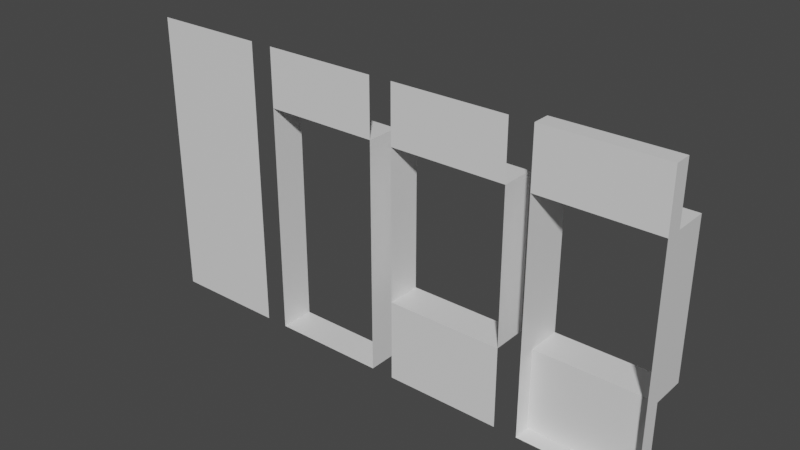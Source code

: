 # Source: all_walls.blend  (saved by Blender 2.82.7; exported with 4.5.12 LTS)
import bpy
from mathutils import Matrix  # noqa: F401  (used for matrix-valued properties, if any)

bpy.ops.wm.read_factory_settings(use_empty=True)
scene = bpy.context.scene
scene.name = 'Scene'

# ---- materials (node trees are filled in below, after node groups)
mat_material = bpy.data.materials.new('Material')
mat_material.alpha_threshold = 0.0
mat_material.use_transparent_shadow = False
mat_material.line_color = (0.0, 0.0, 0.0, 1.0)

# ---- material node trees
mat_material.use_nodes = True; mat_material.node_tree.nodes.clear()
_N = mat_material.node_tree.nodes; _L = mat_material.node_tree.links
n0 = _N.new('ShaderNodeOutputMaterial'); n0.name = 'Material Output'; n0.location = (300, 300)
n1 = _N.new('ShaderNodeBsdfPrincipled'); n1.name = 'Principled BSDF'; n1.location = (10, 300)
n1.distribution = 'GGX'
n1.subsurface_method = 'BURLEY'
n1.inputs[2].default_value = 0.4
n1.inputs[3].default_value = 1.45
n1.inputs[27].default_value = (0.0, 0.0, 0.0, 1.0)
n1.inputs[28].default_value = 1.0
_L.new(n1.outputs[0], n0.inputs[0])
n0.is_active_output = True

# ---- world
world_world = bpy.data.worlds.new('World'); scene.world = world_world
world_world.use_nodes = True; world_world.node_tree.nodes.clear()
_N = world_world.node_tree.nodes; _L = world_world.node_tree.links
n0 = _N.new('ShaderNodeOutputWorld'); n0.name = 'World Output'; n0.location = (300, 300)
n1 = _N.new('ShaderNodeBackground'); n1.name = 'Background'; n1.location = (10, 300)
n1.inputs[0].default_value = (0.05088, 0.05088, 0.05088, 1.0)
_L.new(n1.outputs[0], n0.inputs[0])
n0.is_active_output = True
world_world.color = (0.05088, 0.05088, 0.05088)
world_world.use_sun_shadow = False
world_world.sun_shadow_jitter_overblur = 0.0

# ---- meshes
me_plane_003 = bpy.data.meshes.new('Plane.003')
me_plane_003.from_pydata([(-0.1, -0.1, 0.015), (0.1, -0.1, 0.015), (-0.1, 0.1, 0.015), (0.1, 0.1, 0.015), (-0.1, -0.06, 0.015), (0.1, -0.06, 0.015), (0.1, 0.044, 0.015), (-0.1, 0.044, 0.015), (-0.1, 0.044, 0.045), (-0.1, -0.06, 0.045), (0.1, -0.06, 0.045), (0.1, 0.044, 0.045), (-0.1, -0.06, 4.657e-10), (-0.1, -0.1, 4.657e-10), (0.1, -0.1, 4.657e-10), (0.1, 0.044, 4.657e-10), (0.1, 0.1, 4.657e-10), (-0.1, 0.1, 4.657e-10), (-0.1, 0.044, 4.657e-10), (0.1, -0.06, 4.657e-10)], [], [(7, 2, 3, 6), (2, 17, 16, 3), (6, 11, 8, 7), (5, 10, 11, 6), (4, 9, 10, 5), (7, 8, 9, 4), (13, 12, 19, 14), (4, 12, 13, 0), (6, 15, 19, 5), (4, 12, 18, 7), (0, 13, 14, 1), (7, 18, 17, 2), (1, 14, 19, 5), (3, 16, 15, 6), (5, 19, 12, 4)])
_uv = me_plane_003.uv_layers.new(name='UVMap')
_uv.uv.foreach_set('vector', [0.0, 0.72, 0.0, 1.0, 1.0, 1.0, 1.0, 0.72, 0.0, 1.0, 0.0, 1.0, 1.0, 1.0, 1.0, 1.0, 1.0, 0.72, 1.0, 0.72, 0.0, 0.72, 0.0, 0.72, 0.0, 0.0, 0.0, 0.0, 0.0, 0.0, 0.0, 0.0, 0.0, 0.2, 0.0, 0.2, 1.0, 0.2, 1.0, 0.2, 0.0, 0.0, 0.0, 0.0, 0.0, 0.0, 0.0, 0.0, 0.0, 0.0, 0.0, 0.2, 1.0, 0.2, 1.0, 0.0, 0.0, 0.0, 0.0, 0.0, 0.0, 0.0, 0.0, 0.0, 0.0, 0.0, 0.0, 0.0, 0.0, 0.0, 0.0, 0.0, 0.0, 0.0, 0.0, 0.0, 0.0, 0.0, 0.0, 0.0, 0.0, 0.0, 0.0, 0.0, 0.0, 0.0, 0.0, 0.0, 0.0, 0.72, 0.0, 0.72, 0.0, 1.0, 0.0, 1.0, 0.0, 0.0, 0.0, 0.0, 0.0, 0.0, 0.0, 0.0, 1.0, 1.0, 1.0, 1.0, 1.0, 0.72, 1.0, 0.72, 1.0, 0.2, 1.0, 0.2, 0.0, 0.2, 0.0, 0.2])
me_plane_003.materials.append(mat_material)
me_plane_003.use_remesh_fix_poles = True
me_plane_003.use_remesh_preserve_attributes = False
me_plane_003.use_mirror_vertex_groups = False
me_plane_003.update()
me_plane_002 = bpy.data.meshes.new('Plane.002')
me_plane_002.from_pydata([(-0.1, -0.1, 0.0), (0.1, -0.1, 0.0), (-0.1, 0.1, 0.0), (0.1, 0.1, 0.0), (-0.1, -0.06, 0.0), (0.1, -0.06, 0.0), (0.1, 0.044, 0.0), (-0.1, 0.044, 0.0), (-0.1, 0.044, 0.03), (-0.1, -0.06, 0.03), (0.1, -0.06, 0.03), (0.1, 0.044, 0.03)], [], [(7, 2, 3, 6), (0, 4, 5, 1), (6, 11, 8, 7), (5, 10, 11, 6), (4, 9, 10, 5), (7, 8, 9, 4)])
_uv = me_plane_002.uv_layers.new(name='UVMap')
_uv.uv.foreach_set('vector', [0.0, 0.72, 0.0, 1.0, 1.0, 1.0, 1.0, 0.72, 0.0, 0.0, 0.0, 0.2, 1.0, 0.2, 1.0, 0.0, 1.0, 0.72, 1.0, 0.72, 0.0, 0.72, 0.0, 0.72, 0.0, 0.0, 0.0, 0.0, 0.0, 0.0, 0.0, 0.0, 0.0, 0.2, 0.0, 0.2, 1.0, 0.2, 1.0, 0.2, 0.0, 0.0, 0.0, 0.0, 0.0, 0.0, 0.0, 0.0])
me_plane_002.materials.append(mat_material)
me_plane_002.use_remesh_fix_poles = True
me_plane_002.use_remesh_preserve_attributes = False
me_plane_002.use_mirror_vertex_groups = False
me_plane_002.update()
me_plane_001 = bpy.data.meshes.new('Plane.001')
me_plane_001.from_pydata([(-0.1, -0.1, 0.0), (0.1, -0.1, 0.0), (-0.1, 0.1, 0.0), (0.1, 0.1, 0.0), (-0.1, -0.06, 0.0), (0.1, -0.06, 0.0), (0.1, -0.06, 0.03), (0.1, 0.1, 0.03), (-0.1, 0.1, 0.03), (-0.1, -0.06, 0.03)], [], [(3, 7, 8, 2), (0, 4, 5, 1), (4, 9, 6, 5), (2, 8, 9, 4), (5, 6, 7, 3)])
_uv = me_plane_001.uv_layers.new(name='UVMap')
_uv.uv.foreach_set('vector', [0.0, 0.0, 0.0, 0.0, 0.0, 0.0, 0.0, 0.0, 0.0, 0.0, 0.0, 0.2, 1.0, 0.2, 1.0, 0.0, 0.0, 0.2, 0.0, 0.2, 1.0, 0.2, 1.0, 0.2, 0.0, 0.0, 0.0, 0.0, 0.0, 0.0, 0.0, 0.0, 0.0, 0.0, 0.0, 0.0, 0.0, 0.0, 0.0, 0.0])
me_plane_001.materials.append(mat_material)
me_plane_001.use_remesh_fix_poles = True
me_plane_001.use_remesh_preserve_attributes = False
me_plane_001.use_mirror_vertex_groups = False
me_plane_001.update()
me_plane = bpy.data.meshes.new('Plane')
me_plane.from_pydata([(-0.1, -0.1, 0.0), (0.1, -0.1, 0.0), (-0.1, 0.1, 0.0), (0.1, 0.1, 0.0)], [], [(0, 2, 3, 1)])
_uv = me_plane.uv_layers.new(name='UVMap')
_uv.uv.foreach_set('vector', [0.0, 0.0, 0.0, 1.0, 1.0, 1.0, 1.0, 0.0])
me_plane.materials.append(mat_material)
me_plane.use_remesh_fix_poles = True
me_plane.use_remesh_preserve_attributes = False
me_plane.use_mirror_vertex_groups = False
me_plane.update()

# ---- objects
ob_wall_window_recess = bpy.data.objects.new('wall_window_recess', me_plane_003)
ob_wall_window = bpy.data.objects.new('wall_window', me_plane_002)
ob_wall_doors = bpy.data.objects.new('wall_doors', me_plane_001)
ob_wall = bpy.data.objects.new('wall', me_plane)

# ---- transforms, parenting, visibility, modifiers, constraints
ob_wall_window_recess.location = (4.1, 0.0, 1.25)
ob_wall_window_recess.rotation_euler = (-1.571, -0.0, 0.0)
ob_wall_window_recess.scale = (5.0, 12.5, 9.904)
ob_wall_window_recess.lineart.crease_threshold = 0.0
ob_wall_window.location = (2.9, 0.0, 1.25)
ob_wall_window.rotation_euler = (-1.571, -0.0, 0.0)
ob_wall_window.scale = (5.0, 12.5, 9.904)
ob_wall_window.lineart.crease_threshold = 0.0
ob_wall_doors.location = (1.7, 0.0, 1.25)
ob_wall_doors.rotation_euler = (-1.571, -0.0, 0.0)
ob_wall_doors.scale = (5.0, 12.5, 9.904)
ob_wall_doors.lineart.crease_threshold = 0.0
ob_wall.location = (0.5, 0.0, 1.25)
ob_wall.rotation_euler = (-1.571, -0.0, 0.0)
ob_wall.scale = (5.0, 12.5, 9.904)
ob_wall.lineart.crease_threshold = 0.0

# ---- collection membership
scene.collection.objects.link(ob_wall_window_recess)
scene.collection.objects.link(ob_wall_window)
scene.collection.objects.link(ob_wall_doors)
scene.collection.objects.link(ob_wall)

# ---- scene / render settings (as saved in the file)
scene.frame_start = 1; scene.frame_end = 250; scene.frame_set(1)
scene.render.engine = 'BLENDER_EEVEE_NEXT'
scene.cycles.use_denoising = False
scene.cycles.samples = 128
scene.cycles.sampling_pattern = 'TABULATED_SOBOL'
scene.cycles.use_adaptive_sampling = False
scene.cycles.use_light_tree = False
scene.view_settings.view_transform = 'Filmic'
bpy.context.view_layer.update()

# ---- added for rendering (the .blend has no active camera and no usable light): camera, sun
cam_auto = bpy.data.cameras.new('AutoCamera')
cam_auto.lens = 50.0
cam_auto.sensor_width = 36.0
cam_auto.clip_end = 1000.0
ob_auto_camera = bpy.data.objects.new('AutoCamera', cam_auto)
scene.collection.objects.link(ob_auto_camera)
ob_auto_camera.location = (7.16149, -5.61095, 5.13919)
ob_auto_camera.rotation_euler = (1.09748, -7.21219e-08, 0.694738)
scene.camera = ob_auto_camera
light_auto_sun = bpy.data.lights.new('AutoSun', 'SUN')
light_auto_sun.energy = 3.0
light_auto_sun.angle = 0.0523599
ob_auto_sun = bpy.data.objects.new('AutoSun', light_auto_sun)
scene.collection.objects.link(ob_auto_sun)
ob_auto_sun.rotation_euler = (0.872665, 0.174533, 0.523599)
bpy.context.view_layer.update()
